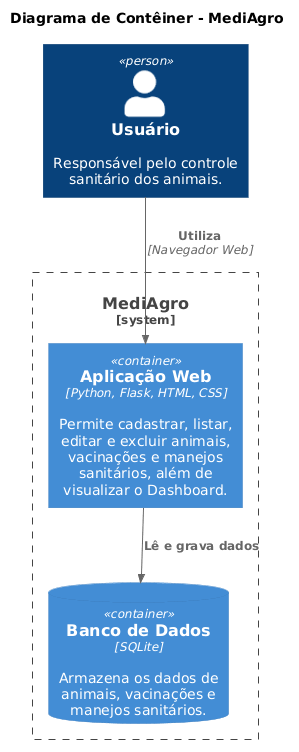

The diagram above was rendered by PlantUML. Its source (embedded in the PNG):
@startuml
!includeurl https://raw.githubusercontent.com/plantuml-stdlib/C4-PlantUML/master/C4_Container.puml

title Diagrama de Contêiner - MediAgro

Person(usuario, "Usuário", "Responsável pelo controle sanitário dos animais.")

System_Boundary(mediagro, "MediAgro") {

    Container(web, "Aplicação Web", "Python, Flask, HTML, CSS", "Permite cadastrar, listar, editar e excluir animais, vacinações e manejos sanitários, além de visualizar o Dashboard.")

    ContainerDb(banco, "Banco de Dados", "SQLite", "Armazena os dados de animais, vacinações e manejos sanitários.")
}

Rel(usuario, web, "Utiliza", "Navegador Web")
Rel(web, banco, "Lê e grava dados")
@enduml